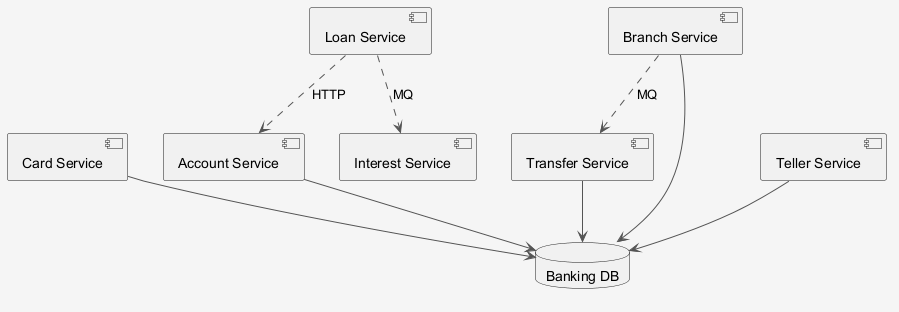

The diagram above was rendered by PlantUML. Its source (embedded in the PNG):
@startuml
skinparam shadowing false
skinparam backgroundColor #F5F5F5
skinparam ArrowColor #555555
component "Card Service" as C_CardService
component "Account Service" as C_AccountService
component "Branch Service" as C_BranchService
component "Loan Service" as C_LoanService
component "Interest Service" as C_InterestService
component "Teller Service" as C_TellerService
component "Transfer Service" as C_TransferService
database "Banking DB" as DB_banking
C_CardService --> DB_banking
C_AccountService --> DB_banking
C_BranchService --> DB_banking
C_TellerService --> DB_banking
C_TransferService --> DB_banking
C_BranchService ..> C_TransferService : MQ
C_LoanService ..> C_AccountService : HTTP
C_LoanService ..> C_InterestService : MQ
@enduml